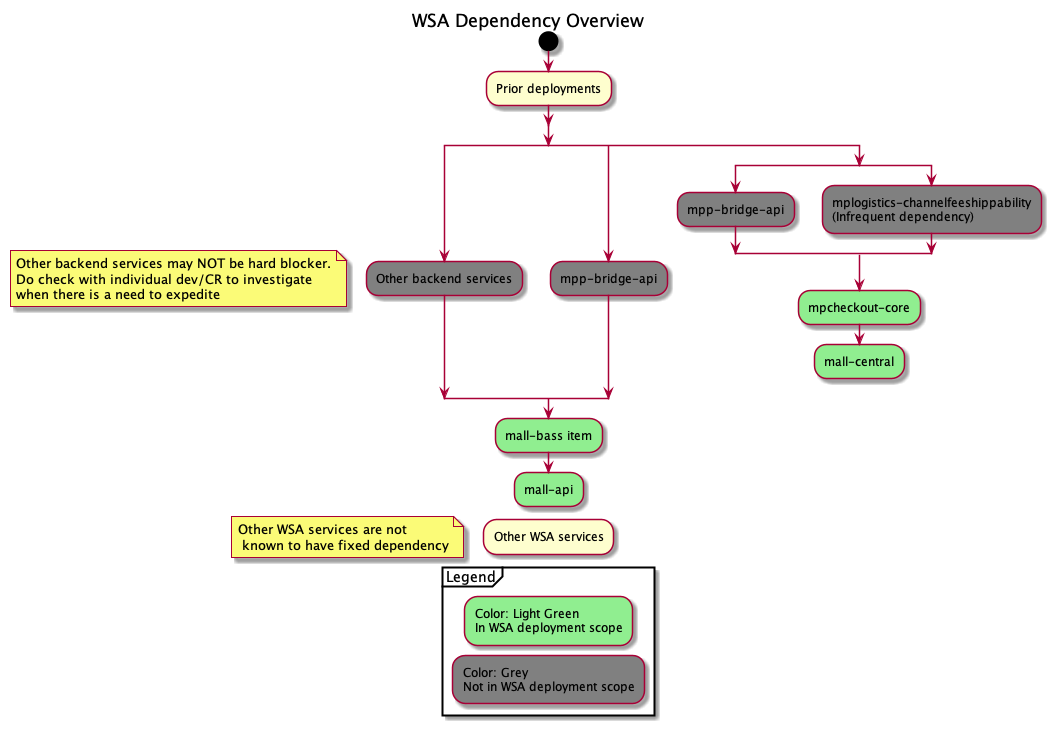

The diagram above was rendered by PlantUML. Its source (embedded in the PNG):
@startuml

title WSA Dependency Overview

start

:Prior deployments;

split
    split
        #Grey:Other backend services;
        floating note left: Other backend services may NOT be hard blocker.\nDo check with individual dev/CR to investigate\nwhen there is a need to expedite 
    split again
        #Grey:mpp-bridge-api;
split again
    split
        #Grey:mpp-bridge-api;
    split again
        #Grey:mplogistics-channelfeeshippability\n(Infrequent dependency);
    end split
    #LightGreen:mpcheckout-core;
    #LightGreen:mall-central;
    detach
end split

#LightGreen:mall-bass item;
#LightGreen:mall-api;

detach
:Other WSA services;
floating note left: Other WSA services are not\n known to have fixed dependency

detach
partition "Legend" {
    #LightGreen:Color: Light Green\nIn WSA deployment scope;
    detach
    #Grey:Color: Grey\nNot in WSA deployment scope;
    detach
}


@enduml